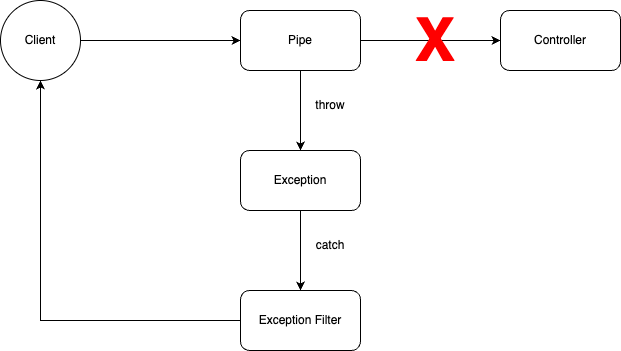

The diagram above was exported from draw.io. Its source (the exported page's mxGraphModel, read from the mxfile embedded in the PNG):
<mxGraphModel dx="2206" dy="803" grid="1" gridSize="10" guides="1" tooltips="1" connect="1" arrows="1" fold="1" page="1" pageScale="1" pageWidth="827" pageHeight="1169" math="0" shadow="0">
  <root>
    <mxCell id="0" />
    <mxCell id="1" parent="0" />
    <mxCell id="eW6mzX3TCqRUKdFh4WJb-78" value="Client" style="ellipse;whiteSpace=wrap;html=1;aspect=fixed;" vertex="1" parent="1">
      <mxGeometry x="-10" y="530" width="80" height="80" as="geometry" />
    </mxCell>
    <mxCell id="eW6mzX3TCqRUKdFh4WJb-86" value="" style="edgeStyle=orthogonalEdgeStyle;rounded=0;orthogonalLoop=1;jettySize=auto;html=1;" edge="1" parent="1" source="eW6mzX3TCqRUKdFh4WJb-79" target="eW6mzX3TCqRUKdFh4WJb-85">
      <mxGeometry relative="1" as="geometry" />
    </mxCell>
    <mxCell id="eW6mzX3TCqRUKdFh4WJb-79" value="Pipe" style="rounded=1;whiteSpace=wrap;html=1;" vertex="1" parent="1">
      <mxGeometry x="230" y="540" width="120" height="60" as="geometry" />
    </mxCell>
    <mxCell id="eW6mzX3TCqRUKdFh4WJb-80" value="Controller" style="rounded=1;whiteSpace=wrap;html=1;" vertex="1" parent="1">
      <mxGeometry x="490" y="540" width="120" height="60" as="geometry" />
    </mxCell>
    <mxCell id="eW6mzX3TCqRUKdFh4WJb-81" value="" style="endArrow=classic;html=1;rounded=0;exitX=1;exitY=0.5;exitDx=0;exitDy=0;entryX=0;entryY=0.5;entryDx=0;entryDy=0;" edge="1" parent="1" source="eW6mzX3TCqRUKdFh4WJb-78" target="eW6mzX3TCqRUKdFh4WJb-79">
      <mxGeometry width="50" height="50" relative="1" as="geometry">
        <mxPoint x="390" y="760" as="sourcePoint" />
        <mxPoint x="440" y="710" as="targetPoint" />
      </mxGeometry>
    </mxCell>
    <mxCell id="eW6mzX3TCqRUKdFh4WJb-82" value="" style="endArrow=classic;html=1;rounded=0;exitX=1;exitY=0.5;exitDx=0;exitDy=0;entryX=0;entryY=0.5;entryDx=0;entryDy=0;" edge="1" parent="1" source="eW6mzX3TCqRUKdFh4WJb-79" target="eW6mzX3TCqRUKdFh4WJb-80">
      <mxGeometry width="50" height="50" relative="1" as="geometry">
        <mxPoint x="390" y="760" as="sourcePoint" />
        <mxPoint x="440" y="710" as="targetPoint" />
      </mxGeometry>
    </mxCell>
    <mxCell id="eW6mzX3TCqRUKdFh4WJb-83" value="&lt;b&gt;&lt;font style=&quot;font-size: 60px;&quot;&gt;X&lt;/font&gt;&lt;/b&gt;" style="text;html=1;align=center;verticalAlign=middle;whiteSpace=wrap;rounded=0;fontColor=#FF0000;" vertex="1" parent="1">
      <mxGeometry x="350" y="535" width="150" height="70" as="geometry" />
    </mxCell>
    <mxCell id="eW6mzX3TCqRUKdFh4WJb-88" value="" style="edgeStyle=orthogonalEdgeStyle;rounded=0;orthogonalLoop=1;jettySize=auto;html=1;" edge="1" parent="1" source="eW6mzX3TCqRUKdFh4WJb-85" target="eW6mzX3TCqRUKdFh4WJb-87">
      <mxGeometry relative="1" as="geometry" />
    </mxCell>
    <mxCell id="eW6mzX3TCqRUKdFh4WJb-85" value="Exception" style="whiteSpace=wrap;html=1;rounded=1;" vertex="1" parent="1">
      <mxGeometry x="230" y="680" width="120" height="60" as="geometry" />
    </mxCell>
    <mxCell id="eW6mzX3TCqRUKdFh4WJb-87" value="&lt;div&gt;Exception F&lt;span style=&quot;background-color: initial;&quot;&gt;ilter&lt;/span&gt;&lt;/div&gt;" style="whiteSpace=wrap;html=1;rounded=1;" vertex="1" parent="1">
      <mxGeometry x="230" y="820" width="120" height="60" as="geometry" />
    </mxCell>
    <mxCell id="eW6mzX3TCqRUKdFh4WJb-89" value="throw" style="text;html=1;strokeColor=none;fillColor=none;align=center;verticalAlign=middle;whiteSpace=wrap;rounded=0;" vertex="1" parent="1">
      <mxGeometry x="290" y="620" width="60" height="30" as="geometry" />
    </mxCell>
    <mxCell id="eW6mzX3TCqRUKdFh4WJb-90" value="catch" style="text;html=1;strokeColor=none;fillColor=none;align=center;verticalAlign=middle;whiteSpace=wrap;rounded=0;" vertex="1" parent="1">
      <mxGeometry x="290" y="760" width="60" height="30" as="geometry" />
    </mxCell>
    <mxCell id="eW6mzX3TCqRUKdFh4WJb-91" value="" style="endArrow=classic;html=1;rounded=0;exitX=0;exitY=0.5;exitDx=0;exitDy=0;entryX=0.5;entryY=1;entryDx=0;entryDy=0;" edge="1" parent="1" source="eW6mzX3TCqRUKdFh4WJb-87" target="eW6mzX3TCqRUKdFh4WJb-78">
      <mxGeometry width="50" height="50" relative="1" as="geometry">
        <mxPoint x="390" y="730" as="sourcePoint" />
        <mxPoint x="440" y="680" as="targetPoint" />
        <Array as="points">
          <mxPoint x="30" y="850" />
        </Array>
      </mxGeometry>
    </mxCell>
  </root>
</mxGraphModel>